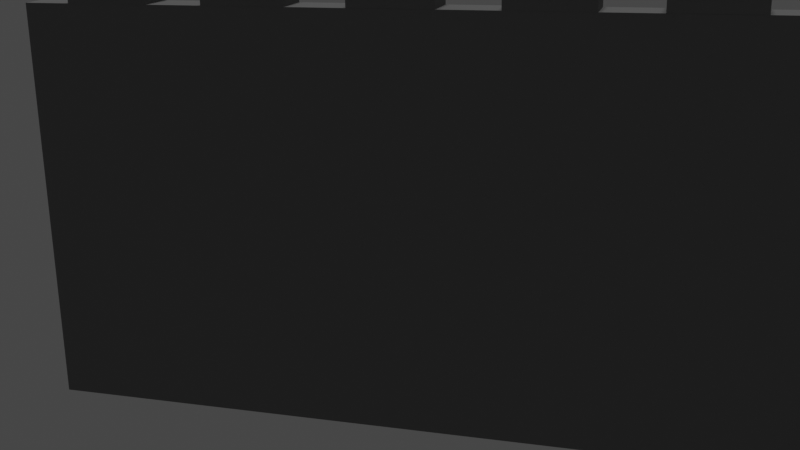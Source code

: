 # Source: wall.blend  (saved by Blender 2.90.0; exported with 4.5.12 LTS)
import bpy
from mathutils import Matrix  # noqa: F401  (used for matrix-valued properties, if any)

bpy.ops.wm.read_factory_settings(use_empty=True)
scene = bpy.context.scene
scene.name = 'Scene'

# ---- collections
col_collection = bpy.data.collections.new('Collection'); scene.collection.children.link(col_collection)

# ---- materials (node trees are filled in below, after node groups)
mat_material = bpy.data.materials.new('Material')
mat_material.use_transparent_shadow = False

# ---- material node trees
mat_material.use_nodes = True; mat_material.node_tree.nodes.clear()
_N = mat_material.node_tree.nodes; _L = mat_material.node_tree.links
n0 = _N.new('ShaderNodeBsdfPrincipled'); n0.name = 'Principled BSDF'; n0.location = (10, 300)
n0.distribution = 'GGX'
n0.subsurface_method = 'BURLEY'
n0.inputs[0].default_value = (0.1902, 0.1902, 0.1902, 1.0)
n0.inputs[2].default_value = 0.95
n0.inputs[3].default_value = 1.45
n0.inputs[27].default_value = (0.0, 0.0, 0.0, 1.0)
n0.inputs[28].default_value = 1.0
n1 = _N.new('ShaderNodeOutputMaterial'); n1.name = 'Material Output'; n1.location = (300, 300)
_L.new(n0.outputs[0], n1.inputs[0])
n1.is_active_output = True

# ---- world
world_world = bpy.data.worlds.new('World'); scene.world = world_world
world_world.use_nodes = True; world_world.node_tree.nodes.clear()
_N = world_world.node_tree.nodes; _L = world_world.node_tree.links
n0 = _N.new('ShaderNodeOutputWorld'); n0.name = 'World Output'; n0.location = (300, 300)
n1 = _N.new('ShaderNodeBackground'); n1.name = 'Background'; n1.location = (10, 300)
n1.inputs[0].default_value = (0.05088, 0.05088, 0.05088, 1.0)
_L.new(n1.outputs[0], n0.inputs[0])
n0.is_active_output = True
world_world.color = (0.05088, 0.05088, 0.05088)
world_world.use_sun_shadow = False
world_world.sun_shadow_jitter_overblur = 0.0

# ---- cameras
cam_camera = bpy.data.cameras.new('Camera')
cam_camera.clip_end = 100.0
cam_camera.ortho_scale = 7.314

# ---- lights
light_light = bpy.data.lights.new('Light', 'SUN')
light_light.transmission_factor = 0.0
light_light.angle = 0.1993
light_light.energy = 1.0
light_light.shadow_soft_size = 0.1
light_light.shadow_cascade_max_distance = 1000.0

# ---- meshes
me_cube_001 = bpy.data.meshes.new('Cube.001')
me_cube_001.from_pydata([(-1.0, -1.0, -1.0), (-1.0, -1.0, 0.5459), (-1.0, 1.0, -1.0), (-1.0, 1.0, 0.5459), (1.0, -1.0, -1.0), (1.0, -1.0, 0.5459), (1.0, 1.0, -1.0), (1.0, 1.0, 0.5459), (-8.913, -1.0, -12.96), (-8.913, -1.0, -0.9971), (-8.913, 1.0, -12.96), (-8.913, 1.0, -0.9971), (8.95, -1.0, -12.96), (8.95, -1.0, -0.9971), (8.95, 1.0, -12.96), (8.95, 1.0, -0.9971), (-8.913, 0.5, -12.96), (-8.913, -5.341e-09, -12.96), (-8.913, -0.5, -12.96), (-8.913, -1.0, -9.971), (-8.913, -1.0, -6.979), (-8.913, -1.0, -3.988), (-8.913, -0.5, -0.9971), (-8.913, -5.341e-09, -0.9971), (-8.913, 0.5, -0.9971), (-8.913, 1.0, -3.988), (-8.913, 1.0, -6.979), (-8.913, 1.0, -9.971), (4.484, 1.0, -12.96), (0.01879, 1.0, -12.96), (-4.447, 1.0, -12.96), (-4.447, 1.0, -0.9971), (0.01879, 1.0, -0.9971), (4.484, 1.0, -0.9971), (8.95, 1.0, -3.988), (8.95, 1.0, -6.979), (8.95, 1.0, -9.971), (8.95, -0.5, -12.96), (8.95, -5.341e-09, -12.96), (8.95, 0.5, -12.96), (8.95, 0.5, -0.9971), (8.95, -5.341e-09, -0.9971), (8.95, -0.5, -0.9971), (8.95, -1.0, -3.988), (8.95, -1.0, -6.979), (8.95, -1.0, -9.971), (-4.447, -1.0, -12.96), (0.01879, -1.0, -12.96), (4.484, -1.0, -12.96), (4.484, -1.0, -0.9971), (0.01879, -1.0, -0.9971), (-4.447, -1.0, -0.9971), (-8.913, -0.5, -9.971), (-8.913, -0.5, -6.979), (-8.913, -0.5, -3.988), (-8.913, -2.024e-08, -9.971), (-8.913, -3.514e-08, -6.979), (-8.913, -3.514e-08, -3.988), (-8.913, 0.5, -9.971), (-8.913, 0.5, -6.979), (-8.913, 0.5, -3.988), (-4.447, 1.0, -9.971), (-4.447, 1.0, -6.979), (-4.447, 1.0, -3.988), (0.01879, 1.0, -9.971), (0.01879, 1.0, -6.979), (0.01879, 1.0, -3.988), (4.484, 1.0, -9.971), (4.484, 1.0, -6.979), (4.484, 1.0, -3.988), (8.95, 0.5, -9.971), (8.95, 0.5, -6.979), (8.95, 0.5, -3.988), (8.95, -3.944e-09, -9.971), (8.95, -9.066e-09, -6.979), (8.95, -5.341e-09, -3.988), (8.95, -0.5, -9.971), (8.95, -0.5, -6.979), (8.95, -0.5, -3.988), (4.484, -1.0, -9.971), (4.484, -1.0, -6.979), (4.484, -1.0, -3.988), (0.01879, -1.0, -9.971), (0.01879, -1.0, -6.979), (0.01879, -1.0, -3.988), (-4.447, -1.0, -9.971), (-4.447, -1.0, -6.979), (-4.447, -1.0, -3.988), (-4.447, 0.5, -12.96), (0.01879, 0.5, -12.96), (4.484, 0.5, -12.96), (-4.447, -3.944e-09, -12.96), (0.01879, -9.066e-09, -12.96), (4.484, -5.341e-09, -12.96), (-4.447, -0.5, -12.96), (0.01879, -0.5, -12.96), (4.484, -0.5, -12.96), (4.484, 0.5, -0.9971), (0.01879, 0.5, -0.9971), (-4.447, 0.5, -0.9971), (4.484, -3.944e-09, -0.9971), (0.01879, -9.066e-09, -0.9971), (-4.447, -5.341e-09, -0.9971), (4.484, -0.5, -0.9971), (0.01879, -0.5, -0.9971), (-4.447, -0.5, -0.9971), (-7.788, -1.0, -1.0), (-7.788, -1.0, 0.5459), (-7.788, 1.0, -1.0), (-7.788, 1.0, 0.5459), (-5.788, -1.0, -1.0), (-5.788, -1.0, 0.5459), (-5.788, 1.0, -1.0), (-5.788, 1.0, 0.5459), (7.788, -1.0, -1.0), (7.788, -1.0, 0.5459), (7.788, 1.0, -1.0), (7.788, 1.0, 0.5459), (5.788, -1.0, -1.0), (5.788, -1.0, 0.5459), (5.788, 1.0, -1.0), (5.788, 1.0, 0.5459), (-4.433, -1.0, -1.0), (-4.433, -1.0, 0.5459), (-4.433, 1.0, -1.0), (-4.433, 1.0, 0.5459), (-2.433, -1.0, -1.0), (-2.433, -1.0, 0.5459), (-2.433, 1.0, -1.0), (-2.433, 1.0, 0.5459), (4.433, -1.0, -1.0), (4.433, -1.0, 0.5459), (4.433, 1.0, -1.0), (4.433, 1.0, 0.5459), (2.433, -1.0, -1.0), (2.433, -1.0, 0.5459), (2.433, 1.0, -1.0), (2.433, 1.0, 0.5459)], [], [(0, 1, 3, 2), (2, 3, 7, 6), (6, 7, 5, 4), (4, 5, 1, 0), (2, 6, 4, 0), (7, 3, 1, 5), (52, 53, 56, 55), (53, 54, 57, 56), (55, 56, 59, 58), (56, 57, 60, 59), (8, 19, 52, 18), (19, 20, 53, 52), (20, 21, 54, 53), (21, 9, 22, 54), (54, 22, 23, 57), (57, 23, 24, 60), (60, 24, 11, 25), (59, 60, 25, 26), (58, 59, 26, 27), (16, 58, 27, 10), (17, 55, 58, 16), (18, 52, 55, 17), (61, 62, 65, 64), (62, 63, 66, 65), (64, 65, 68, 67), (65, 66, 69, 68), (10, 27, 61, 30), (27, 26, 62, 61), (26, 25, 63, 62), (25, 11, 31, 63), (63, 31, 32, 66), (66, 32, 33, 69), (69, 33, 15, 34), (68, 69, 34, 35), (67, 68, 35, 36), (28, 67, 36, 14), (29, 64, 67, 28), (30, 61, 64, 29), (70, 71, 74, 73), (71, 72, 75, 74), (73, 74, 77, 76), (74, 75, 78, 77), (14, 36, 70, 39), (36, 35, 71, 70), (35, 34, 72, 71), (34, 15, 40, 72), (72, 40, 41, 75), (75, 41, 42, 78), (78, 42, 13, 43), (77, 78, 43, 44), (76, 77, 44, 45), (37, 76, 45, 12), (38, 73, 76, 37), (39, 70, 73, 38), (79, 80, 83, 82), (80, 81, 84, 83), (82, 83, 86, 85), (83, 84, 87, 86), (12, 45, 79, 48), (45, 44, 80, 79), (44, 43, 81, 80), (43, 13, 49, 81), (81, 49, 50, 84), (84, 50, 51, 87), (87, 51, 9, 21), (86, 87, 21, 20), (85, 86, 20, 19), (46, 85, 19, 8), (47, 82, 85, 46), (48, 79, 82, 47), (88, 89, 92, 91), (89, 90, 93, 92), (91, 92, 95, 94), (92, 93, 96, 95), (10, 30, 88, 16), (30, 29, 89, 88), (29, 28, 90, 89), (28, 14, 39, 90), (90, 39, 38, 93), (93, 38, 37, 96), (96, 37, 12, 48), (95, 96, 48, 47), (94, 95, 47, 46), (18, 94, 46, 8), (17, 91, 94, 18), (16, 88, 91, 17), (97, 98, 101, 100), (98, 99, 102, 101), (100, 101, 104, 103), (101, 102, 105, 104), (15, 33, 97, 40), (33, 32, 98, 97), (32, 31, 99, 98), (31, 11, 24, 99), (99, 24, 23, 102), (102, 23, 22, 105), (105, 22, 9, 51), (104, 105, 51, 50), (103, 104, 50, 49), (42, 103, 49, 13), (41, 100, 103, 42), (40, 97, 100, 41), (106, 107, 109, 108), (108, 109, 113, 112), (112, 113, 111, 110), (110, 111, 107, 106), (108, 112, 110, 106), (113, 109, 107, 111), (114, 116, 117, 115), (116, 120, 121, 117), (120, 118, 119, 121), (118, 114, 115, 119), (116, 114, 118, 120), (121, 119, 115, 117), (122, 123, 125, 124), (124, 125, 129, 128), (128, 129, 127, 126), (126, 127, 123, 122), (124, 128, 126, 122), (129, 125, 123, 127), (130, 132, 133, 131), (132, 136, 137, 133), (136, 134, 135, 137), (134, 130, 131, 135), (132, 130, 134, 136), (137, 135, 131, 133)])
_uv = me_cube_001.uv_layers.new(name='UVMap')
_uv.uv.foreach_set('vector', [0.375, 0.0, 0.625, 0.0, 0.625, 0.25, 0.375, 0.25, 0.375, 0.25, 0.625, 0.25, 0.625, 0.5, 0.375, 0.5, 0.375, 0.5, 0.625, 0.5, 0.625, 0.75, 0.375, 0.75, 0.375, 0.75, 0.625, 0.75, 0.625, 1.0, 0.375, 1.0, 0.125, 0.5, 0.375, 0.5, 0.375, 0.75, 0.125, 0.75, 0.625, 0.5, 0.875, 0.5, 0.875, 0.75, 0.625, 0.75, 0.4375, 0.0625, 0.5, 0.0625, 0.5, 0.125, 0.4375, 0.125, 0.5, 0.0625, 0.5625, 0.0625, 0.5625, 0.125, 0.5, 0.125, 0.4375, 0.125, 0.5, 0.125, 0.5, 0.1875, 0.4375, 0.1875, 0.5, 0.125, 0.5625, 0.125, 0.5625, 0.1875, 0.5, 0.1875, 0.375, 0.0, 0.4375, 0.0, 0.4375, 0.0625, 0.375, 0.0625, 0.4375, 0.0, 0.5, 0.0, 0.5, 0.0625, 0.4375, 0.0625, 0.5, 0.0, 0.5625, 0.0, 0.5625, 0.0625, 0.5, 0.0625, 0.5625, 0.0, 0.625, 0.0, 0.625, 0.0625, 0.5625, 0.0625, 0.5625, 0.0625, 0.625, 0.0625, 0.625, 0.125, 0.5625, 0.125, 0.5625, 0.125, 0.625, 0.125, 0.625, 0.1875, 0.5625, 0.1875, 0.5625, 0.1875, 0.625, 0.1875, 0.625, 0.25, 0.5625, 0.25, 0.5, 0.1875, 0.5625, 0.1875, 0.5625, 0.25, 0.5, 0.25, 0.4375, 0.1875, 0.5, 0.1875, 0.5, 0.25, 0.4375, 0.25, 0.375, 0.1875, 0.4375, 0.1875, 0.4375, 0.25, 0.375, 0.25, 0.375, 0.125, 0.4375, 0.125, 0.4375, 0.1875, 0.375, 0.1875, 0.375, 0.0625, 0.4375, 0.0625, 0.4375, 0.125, 0.375, 0.125, 0.4375, 0.3125, 0.5, 0.3125, 0.5, 0.375, 0.4375, 0.375, 0.5, 0.3125, 0.5625, 0.3125, 0.5625, 0.375, 0.5, 0.375, 0.4375, 0.375, 0.5, 0.375, 0.5, 0.4375, 0.4375, 0.4375, 0.5, 0.375, 0.5625, 0.375, 0.5625, 0.4375, 0.5, 0.4375, 0.375, 0.25, 0.4375, 0.25, 0.4375, 0.3125, 0.375, 0.3125, 0.4375, 0.25, 0.5, 0.25, 0.5, 0.3125, 0.4375, 0.3125, 0.5, 0.25, 0.5625, 0.25, 0.5625, 0.3125, 0.5, 0.3125, 0.5625, 0.25, 0.625, 0.25, 0.625, 0.3125, 0.5625, 0.3125, 0.5625, 0.3125, 0.625, 0.3125, 0.625, 0.375, 0.5625, 0.375, 0.5625, 0.375, 0.625, 0.375, 0.625, 0.4375, 0.5625, 0.4375, 0.5625, 0.4375, 0.625, 0.4375, 0.625, 0.5, 0.5625, 0.5, 0.5, 0.4375, 0.5625, 0.4375, 0.5625, 0.5, 0.5, 0.5, 0.4375, 0.4375, 0.5, 0.4375, 0.5, 0.5, 0.4375, 0.5, 0.375, 0.4375, 0.4375, 0.4375, 0.4375, 0.5, 0.375, 0.5, 0.375, 0.375, 0.4375, 0.375, 0.4375, 0.4375, 0.375, 0.4375, 0.375, 0.3125, 0.4375, 0.3125, 0.4375, 0.375, 0.375, 0.375, 0.4375, 0.5625, 0.5, 0.5625, 0.5, 0.625, 0.4375, 0.625, 0.5, 0.5625, 0.5625, 0.5625, 0.5625, 0.625, 0.5, 0.625, 0.4375, 0.625, 0.5, 0.625, 0.5, 0.6875, 0.4375, 0.6875, 0.5, 0.625, 0.5625, 0.625, 0.5625, 0.6875, 0.5, 0.6875, 0.375, 0.5, 0.4375, 0.5, 0.4375, 0.5625, 0.375, 0.5625, 0.4375, 0.5, 0.5, 0.5, 0.5, 0.5625, 0.4375, 0.5625, 0.5, 0.5, 0.5625, 0.5, 0.5625, 0.5625, 0.5, 0.5625, 0.5625, 0.5, 0.625, 0.5, 0.625, 0.5625, 0.5625, 0.5625, 0.5625, 0.5625, 0.625, 0.5625, 0.625, 0.625, 0.5625, 0.625, 0.5625, 0.625, 0.625, 0.625, 0.625, 0.6875, 0.5625, 0.6875, 0.5625, 0.6875, 0.625, 0.6875, 0.625, 0.75, 0.5625, 0.75, 0.5, 0.6875, 0.5625, 0.6875, 0.5625, 0.75, 0.5, 0.75, 0.4375, 0.6875, 0.5, 0.6875, 0.5, 0.75, 0.4375, 0.75, 0.375, 0.6875, 0.4375, 0.6875, 0.4375, 0.75, 0.375, 0.75, 0.375, 0.625, 0.4375, 0.625, 0.4375, 0.6875, 0.375, 0.6875, 0.375, 0.5625, 0.4375, 0.5625, 0.4375, 0.625, 0.375, 0.625, 0.4375, 0.8125, 0.5, 0.8125, 0.5, 0.875, 0.4375, 0.875, 0.5, 0.8125, 0.5625, 0.8125, 0.5625, 0.875, 0.5, 0.875, 0.4375, 0.875, 0.5, 0.875, 0.5, 0.9375, 0.4375, 0.9375, 0.5, 0.875, 0.5625, 0.875, 0.5625, 0.9375, 0.5, 0.9375, 0.375, 0.75, 0.4375, 0.75, 0.4375, 0.8125, 0.375, 0.8125, 0.4375, 0.75, 0.5, 0.75, 0.5, 0.8125, 0.4375, 0.8125, 0.5, 0.75, 0.5625, 0.75, 0.5625, 0.8125, 0.5, 0.8125, 0.5625, 0.75, 0.625, 0.75, 0.625, 0.8125, 0.5625, 0.8125, 0.5625, 0.8125, 0.625, 0.8125, 0.625, 0.875, 0.5625, 0.875, 0.5625, 0.875, 0.625, 0.875, 0.625, 0.9375, 0.5625, 0.9375, 0.5625, 0.9375, 0.625, 0.9375, 0.625, 1.0, 0.5625, 1.0, 0.5, 0.9375, 0.5625, 0.9375, 0.5625, 1.0, 0.5, 1.0, 0.4375, 0.9375, 0.5, 0.9375, 0.5, 1.0, 0.4375, 1.0, 0.375, 0.9375, 0.4375, 0.9375, 0.4375, 1.0, 0.375, 1.0, 0.375, 0.875, 0.4375, 0.875, 0.4375, 0.9375, 0.375, 0.9375, 0.375, 0.8125, 0.4375, 0.8125, 0.4375, 0.875, 0.375, 0.875, 0.1875, 0.5625, 0.25, 0.5625, 0.25, 0.625, 0.1875, 0.625, 0.25, 0.5625, 0.3125, 0.5625, 0.3125, 0.625, 0.25, 0.625, 0.1875, 0.625, 0.25, 0.625, 0.25, 0.6875, 0.1875, 0.6875, 0.25, 0.625, 0.3125, 0.625, 0.3125, 0.6875, 0.25, 0.6875, 0.125, 0.5, 0.1875, 0.5, 0.1875, 0.5625, 0.125, 0.5625, 0.1875, 0.5, 0.25, 0.5, 0.25, 0.5625, 0.1875, 0.5625, 0.25, 0.5, 0.3125, 0.5, 0.3125, 0.5625, 0.25, 0.5625, 0.3125, 0.5, 0.375, 0.5, 0.375, 0.5625, 0.3125, 0.5625, 0.3125, 0.5625, 0.375, 0.5625, 0.375, 0.625, 0.3125, 0.625, 0.3125, 0.625, 0.375, 0.625, 0.375, 0.6875, 0.3125, 0.6875, 0.3125, 0.6875, 0.375, 0.6875, 0.375, 0.75, 0.3125, 0.75, 0.25, 0.6875, 0.3125, 0.6875, 0.3125, 0.75, 0.25, 0.75, 0.1875, 0.6875, 0.25, 0.6875, 0.25, 0.75, 0.1875, 0.75, 0.125, 0.6875, 0.1875, 0.6875, 0.1875, 0.75, 0.125, 0.75, 0.125, 0.625, 0.1875, 0.625, 0.1875, 0.6875, 0.125, 0.6875, 0.125, 0.5625, 0.1875, 0.5625, 0.1875, 0.625, 0.125, 0.625, 0.6875, 0.5625, 0.75, 0.5625, 0.75, 0.625, 0.6875, 0.625, 0.75, 0.5625, 0.8125, 0.5625, 0.8125, 0.625, 0.75, 0.625, 0.6875, 0.625, 0.75, 0.625, 0.75, 0.6875, 0.6875, 0.6875, 0.75, 0.625, 0.8125, 0.625, 0.8125, 0.6875, 0.75, 0.6875, 0.625, 0.5, 0.6875, 0.5, 0.6875, 0.5625, 0.625, 0.5625, 0.6875, 0.5, 0.75, 0.5, 0.75, 0.5625, 0.6875, 0.5625, 0.75, 0.5, 0.8125, 0.5, 0.8125, 0.5625, 0.75, 0.5625, 0.8125, 0.5, 0.875, 0.5, 0.875, 0.5625, 0.8125, 0.5625, 0.8125, 0.5625, 0.875, 0.5625, 0.875, 0.625, 0.8125, 0.625, 0.8125, 0.625, 0.875, 0.625, 0.875, 0.6875, 0.8125, 0.6875, 0.8125, 0.6875, 0.875, 0.6875, 0.875, 0.75, 0.8125, 0.75, 0.75, 0.6875, 0.8125, 0.6875, 0.8125, 0.75, 0.75, 0.75, 0.6875, 0.6875, 0.75, 0.6875, 0.75, 0.75, 0.6875, 0.75, 0.625, 0.6875, 0.6875, 0.6875, 0.6875, 0.75, 0.625, 0.75, 0.625, 0.625, 0.6875, 0.625, 0.6875, 0.6875, 0.625, 0.6875, 0.625, 0.5625, 0.6875, 0.5625, 0.6875, 0.625, 0.625, 0.625, 0.375, 0.0, 0.625, 0.0, 0.625, 0.25, 0.375, 0.25, 0.375, 0.25, 0.625, 0.25, 0.625, 0.5, 0.375, 0.5, 0.375, 0.5, 0.625, 0.5, 0.625, 0.75, 0.375, 0.75, 0.375, 0.75, 0.625, 0.75, 0.625, 1.0, 0.375, 1.0, 0.125, 0.5, 0.375, 0.5, 0.375, 0.75, 0.125, 0.75, 0.625, 0.5, 0.875, 0.5, 0.875, 0.75, 0.625, 0.75, 0.375, 0.0, 0.375, 0.25, 0.625, 0.25, 0.625, 0.0, 0.375, 0.25, 0.375, 0.5, 0.625, 0.5, 0.625, 0.25, 0.375, 0.5, 0.375, 0.75, 0.625, 0.75, 0.625, 0.5, 0.375, 0.75, 0.375, 1.0, 0.625, 1.0, 0.625, 0.75, 0.125, 0.5, 0.125, 0.75, 0.375, 0.75, 0.375, 0.5, 0.625, 0.5, 0.625, 0.75, 0.875, 0.75, 0.875, 0.5, 0.375, 0.0, 0.625, 0.0, 0.625, 0.25, 0.375, 0.25, 0.375, 0.25, 0.625, 0.25, 0.625, 0.5, 0.375, 0.5, 0.375, 0.5, 0.625, 0.5, 0.625, 0.75, 0.375, 0.75, 0.375, 0.75, 0.625, 0.75, 0.625, 1.0, 0.375, 1.0, 0.125, 0.5, 0.375, 0.5, 0.375, 0.75, 0.125, 0.75, 0.625, 0.5, 0.875, 0.5, 0.875, 0.75, 0.625, 0.75, 0.375, 0.0, 0.375, 0.25, 0.625, 0.25, 0.625, 0.0, 0.375, 0.25, 0.375, 0.5, 0.625, 0.5, 0.625, 0.25, 0.375, 0.5, 0.375, 0.75, 0.625, 0.75, 0.625, 0.5, 0.375, 0.75, 0.375, 1.0, 0.625, 1.0, 0.625, 0.75, 0.125, 0.5, 0.125, 0.75, 0.375, 0.75, 0.375, 0.5, 0.625, 0.5, 0.625, 0.75, 0.875, 0.75, 0.875, 0.5])
me_cube_001.materials.append(mat_material)
me_cube_001.use_remesh_fix_poles = True
me_cube_001.use_remesh_preserve_attributes = False
me_cube_001.use_mirror_vertex_groups = False
me_cube_001.update()

# ---- objects
ob_light = bpy.data.objects.new('Light', light_light)
ob_camera = bpy.data.objects.new('Camera', cam_camera)
ob_cube_003 = bpy.data.objects.new('Cube.003', me_cube_001)

# ---- transforms, parenting, visibility, modifiers, constraints
ob_light.location = (0.0, 0.0, 0.0)
ob_light.lock_rotations_4d = False
ob_light.empty_display_type = 'ARROWS'
ob_light.color = (0.0, 0.0, 0.0, 0.0)
ob_light.lineart.crease_threshold = 0.0
ob_camera.location = (20.06, -71.08, 22.96)
ob_camera.rotation_euler = (1.269, 0.01407, 0.2706)
ob_camera.scale = (1.0, 1.0, 1.0)
ob_camera.lock_rotations_4d = False
ob_camera.empty_display_type = 'ARROWS'
ob_camera.color = (0.0, 0.0, 0.0, 0.0)
ob_camera.display_type = 'WIRE'
ob_camera.lineart.crease_threshold = 0.0
ob_cube_003.location = (-0.05636, 8.012e-09, 17.5)
ob_cube_003.scale = (3.0, 1.5, 2.507)
ob_cube_003.lineart.crease_threshold = 0.0
_m = ob_cube_003.modifiers.new('Array', 'ARRAY')
_m.constant_offset_displace = (0.0, 0.0, 0.0)

# ---- collection membership
col_collection.objects.link(ob_light)
col_collection.objects.link(ob_camera)
col_collection.objects.link(ob_cube_003)

# ---- scene / render settings (as saved in the file)
scene.camera = ob_camera
scene.frame_start = 1; scene.frame_end = 250; scene.frame_set(1)
scene.render.engine = 'BLENDER_EEVEE_NEXT'
scene.cycles.use_denoising = False
scene.cycles.samples = 128
scene.cycles.sampling_pattern = 'TABULATED_SOBOL'
scene.cycles.use_adaptive_sampling = False
scene.cycles.use_light_tree = False
scene.view_settings.view_transform = 'Filmic'
bpy.context.view_layer.update()
